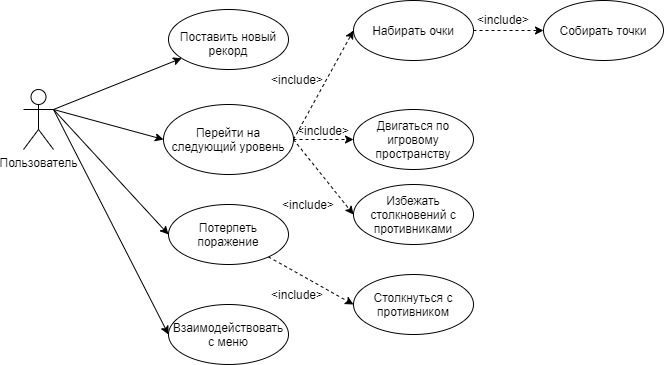

The diagram above was exported from draw.io. Its source (the exported page's mxGraphModel, read from the mxfile embedded in the PNG):
<mxGraphModel dx="1185" dy="1831" grid="1" gridSize="10" guides="1" tooltips="1" connect="1" arrows="1" fold="1" page="1" pageScale="1" pageWidth="827" pageHeight="1169" math="0" shadow="0">
  <root>
    <mxCell id="0" />
    <mxCell id="1" parent="0" />
    <mxCell id="hdUEW45v0ZDLlUBjsctm-2" value="Перейти на следующий уровень" style="ellipse;whiteSpace=wrap;html=1;" vertex="1" parent="1">
      <mxGeometry x="280" y="-480" width="130" height="70" as="geometry" />
    </mxCell>
    <mxCell id="hdUEW45v0ZDLlUBjsctm-19" value="" style="rounded=1;orthogonalLoop=1;jettySize=auto;html=1;endArrow=classic;endFill=1;exitX=1;exitY=0.3333333333333333;exitDx=0;exitDy=0;exitPerimeter=0;" edge="1" parent="1" source="hdUEW45v0ZDLlUBjsctm-4" target="hdUEW45v0ZDLlUBjsctm-18">
      <mxGeometry relative="1" as="geometry" />
    </mxCell>
    <mxCell id="hdUEW45v0ZDLlUBjsctm-24" style="edgeStyle=none;rounded=1;orthogonalLoop=1;jettySize=auto;html=1;entryX=0;entryY=0.5;entryDx=0;entryDy=0;endArrow=classic;endFill=1;exitX=1;exitY=0.3333333333333333;exitDx=0;exitDy=0;exitPerimeter=0;" edge="1" parent="1" source="hdUEW45v0ZDLlUBjsctm-4" target="hdUEW45v0ZDLlUBjsctm-23">
      <mxGeometry relative="1" as="geometry" />
    </mxCell>
    <mxCell id="hdUEW45v0ZDLlUBjsctm-29" style="edgeStyle=none;rounded=1;orthogonalLoop=1;jettySize=auto;html=1;entryX=0;entryY=0.5;entryDx=0;entryDy=0;endArrow=classic;endFill=1;exitX=1;exitY=0.3333333333333333;exitDx=0;exitDy=0;exitPerimeter=0;" edge="1" parent="1" source="hdUEW45v0ZDLlUBjsctm-4" target="hdUEW45v0ZDLlUBjsctm-28">
      <mxGeometry relative="1" as="geometry">
        <mxPoint x="170" y="-470" as="sourcePoint" />
      </mxGeometry>
    </mxCell>
    <mxCell id="hdUEW45v0ZDLlUBjsctm-4" value="Пользователь" style="shape=umlActor;verticalLabelPosition=bottom;verticalAlign=top;html=1;outlineConnect=0;" vertex="1" parent="1">
      <mxGeometry x="140" y="-495" width="30" height="60" as="geometry" />
    </mxCell>
    <mxCell id="hdUEW45v0ZDLlUBjsctm-6" value="Двигаться по игровому пространству" style="ellipse;whiteSpace=wrap;html=1;" vertex="1" parent="1">
      <mxGeometry x="470" y="-475" width="120" height="60" as="geometry" />
    </mxCell>
    <mxCell id="hdUEW45v0ZDLlUBjsctm-21" style="edgeStyle=none;rounded=1;orthogonalLoop=1;jettySize=auto;html=1;endArrow=classic;endFill=1;dashed=1;" edge="1" parent="1" source="hdUEW45v0ZDLlUBjsctm-7" target="hdUEW45v0ZDLlUBjsctm-20">
      <mxGeometry relative="1" as="geometry" />
    </mxCell>
    <mxCell id="hdUEW45v0ZDLlUBjsctm-7" value="Набирать очки" style="ellipse;whiteSpace=wrap;html=1;" vertex="1" parent="1">
      <mxGeometry x="470" y="-584" width="120" height="60" as="geometry" />
    </mxCell>
    <mxCell id="hdUEW45v0ZDLlUBjsctm-8" value="Избежать столкновений с противниками" style="ellipse;whiteSpace=wrap;html=1;" vertex="1" parent="1">
      <mxGeometry x="470" y="-400" width="120" height="60" as="geometry" />
    </mxCell>
    <mxCell id="hdUEW45v0ZDLlUBjsctm-9" value="" style="endArrow=classic;dashed=1;html=1;exitX=1;exitY=0.5;exitDx=0;exitDy=0;entryX=0;entryY=0.5;entryDx=0;entryDy=0;endFill=1;" edge="1" parent="1" source="hdUEW45v0ZDLlUBjsctm-2" target="hdUEW45v0ZDLlUBjsctm-8">
      <mxGeometry width="50" height="50" relative="1" as="geometry">
        <mxPoint x="410" y="-370" as="sourcePoint" />
        <mxPoint x="460" y="-420" as="targetPoint" />
      </mxGeometry>
    </mxCell>
    <mxCell id="hdUEW45v0ZDLlUBjsctm-10" value="" style="endArrow=classic;dashed=1;html=1;entryX=0;entryY=0.5;entryDx=0;entryDy=0;exitX=1;exitY=0.5;exitDx=0;exitDy=0;endFill=1;" edge="1" parent="1" source="hdUEW45v0ZDLlUBjsctm-2" target="hdUEW45v0ZDLlUBjsctm-7">
      <mxGeometry width="50" height="50" relative="1" as="geometry">
        <mxPoint x="420" y="-440" as="sourcePoint" />
        <mxPoint x="450" y="-490" as="targetPoint" />
      </mxGeometry>
    </mxCell>
    <mxCell id="hdUEW45v0ZDLlUBjsctm-11" value="" style="endArrow=classic;dashed=1;html=1;exitX=1;exitY=0.5;exitDx=0;exitDy=0;entryX=0;entryY=0.5;entryDx=0;entryDy=0;endFill=1;" edge="1" parent="1" source="hdUEW45v0ZDLlUBjsctm-2" target="hdUEW45v0ZDLlUBjsctm-6">
      <mxGeometry width="50" height="50" relative="1" as="geometry">
        <mxPoint x="410" y="-470" as="sourcePoint" />
        <mxPoint x="460" y="-520" as="targetPoint" />
      </mxGeometry>
    </mxCell>
    <mxCell id="hdUEW45v0ZDLlUBjsctm-13" value="&amp;lt;include&amp;gt;" style="text;html=1;strokeColor=none;fillColor=none;align=center;verticalAlign=middle;whiteSpace=wrap;rounded=0;" vertex="1" parent="1">
      <mxGeometry x="394" y="-515" width="40" height="20" as="geometry" />
    </mxCell>
    <mxCell id="hdUEW45v0ZDLlUBjsctm-14" value="&amp;lt;include&amp;gt;" style="text;html=1;strokeColor=none;fillColor=none;align=center;verticalAlign=middle;whiteSpace=wrap;rounded=0;" vertex="1" parent="1">
      <mxGeometry x="420" y="-464" width="40" height="20" as="geometry" />
    </mxCell>
    <mxCell id="hdUEW45v0ZDLlUBjsctm-15" value="&amp;lt;include&amp;gt;" style="text;html=1;strokeColor=none;fillColor=none;align=center;verticalAlign=middle;whiteSpace=wrap;rounded=0;" vertex="1" parent="1">
      <mxGeometry x="405" y="-390" width="40" height="20" as="geometry" />
    </mxCell>
    <mxCell id="hdUEW45v0ZDLlUBjsctm-16" value="" style="endArrow=classic;html=1;entryX=0;entryY=0.5;entryDx=0;entryDy=0;exitX=1;exitY=0.3333333333333333;exitDx=0;exitDy=0;exitPerimeter=0;" edge="1" parent="1" source="hdUEW45v0ZDLlUBjsctm-4" target="hdUEW45v0ZDLlUBjsctm-2">
      <mxGeometry width="50" height="50" relative="1" as="geometry">
        <mxPoint x="180" y="-450" as="sourcePoint" />
        <mxPoint x="260" y="-520" as="targetPoint" />
      </mxGeometry>
    </mxCell>
    <mxCell id="hdUEW45v0ZDLlUBjsctm-18" value="&lt;br&gt;Поставить новый рекорд" style="ellipse;whiteSpace=wrap;html=1;verticalAlign=top;" vertex="1" parent="1">
      <mxGeometry x="285" y="-575" width="120" height="60" as="geometry" />
    </mxCell>
    <mxCell id="hdUEW45v0ZDLlUBjsctm-20" value="Собирать точки" style="ellipse;whiteSpace=wrap;html=1;" vertex="1" parent="1">
      <mxGeometry x="660" y="-584" width="120" height="60" as="geometry" />
    </mxCell>
    <mxCell id="hdUEW45v0ZDLlUBjsctm-22" value="&amp;lt;include&amp;gt;" style="text;html=1;strokeColor=none;fillColor=none;align=center;verticalAlign=middle;whiteSpace=wrap;rounded=0;" vertex="1" parent="1">
      <mxGeometry x="600" y="-575" width="40" height="20" as="geometry" />
    </mxCell>
    <mxCell id="hdUEW45v0ZDLlUBjsctm-27" style="edgeStyle=none;rounded=1;orthogonalLoop=1;jettySize=auto;html=1;entryX=0;entryY=0.5;entryDx=0;entryDy=0;endArrow=classic;endFill=1;dashed=1;" edge="1" parent="1" source="hdUEW45v0ZDLlUBjsctm-23" target="hdUEW45v0ZDLlUBjsctm-25">
      <mxGeometry relative="1" as="geometry" />
    </mxCell>
    <mxCell id="hdUEW45v0ZDLlUBjsctm-23" value="Потерпеть поражение" style="ellipse;whiteSpace=wrap;html=1;" vertex="1" parent="1">
      <mxGeometry x="285" y="-380" width="120" height="60" as="geometry" />
    </mxCell>
    <mxCell id="hdUEW45v0ZDLlUBjsctm-25" value="Столкнуться с противником" style="ellipse;whiteSpace=wrap;html=1;" vertex="1" parent="1">
      <mxGeometry x="470" y="-310" width="120" height="60" as="geometry" />
    </mxCell>
    <mxCell id="hdUEW45v0ZDLlUBjsctm-26" value="&amp;lt;include&amp;gt;" style="text;html=1;strokeColor=none;fillColor=none;align=center;verticalAlign=middle;whiteSpace=wrap;rounded=0;" vertex="1" parent="1">
      <mxGeometry x="394" y="-300" width="40" height="20" as="geometry" />
    </mxCell>
    <mxCell id="hdUEW45v0ZDLlUBjsctm-28" value="Взаимодействовать с меню" style="ellipse;whiteSpace=wrap;html=1;" vertex="1" parent="1">
      <mxGeometry x="285" y="-280" width="120" height="60" as="geometry" />
    </mxCell>
  </root>
</mxGraphModel>